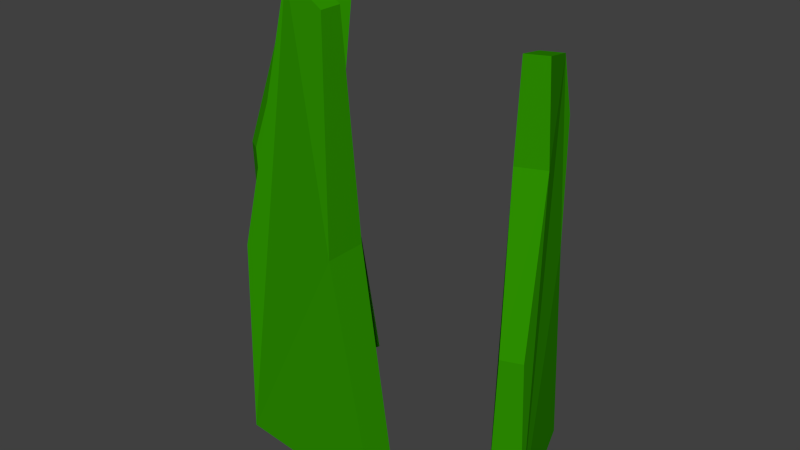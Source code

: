 # Source: grass2_lod2.blend  (saved by Blender 2.77.0; exported with 4.5.12 LTS)
import bpy
from mathutils import Matrix  # noqa: F401  (used for matrix-valued properties, if any)

bpy.ops.wm.read_factory_settings(use_empty=True)
scene = bpy.context.scene
scene.name = 'Scene'

# ---- collections
col_collection_1 = bpy.data.collections.new('Collection 1'); scene.collection.children.link(col_collection_1)

# ---- materials (node trees are filled in below, after node groups)
mat_material = bpy.data.materials.new('Material')
mat_material.alpha_threshold = 0.0
mat_material.use_transparent_shadow = False
mat_material.diffuse_color = (0.02827, 0.2957, 0.0, 1.0)
mat_material.roughness = 0.5
mat_material.specular_intensity = 0.0

# ---- material node trees

# ---- world
world_world = bpy.data.worlds.new('World'); scene.world = world_world
world_world.color = (0.05088, 0.05088, 0.05088)
world_world.use_sun_shadow = False
world_world.sun_shadow_jitter_overblur = 0.0
world_world.cycles.sampling_method = 'NONE'
world_world.cycles.sample_map_resolution = 256

# ---- meshes
me_cube_002 = bpy.data.meshes.new('Cube.002')
me_cube_002.from_pydata([(-0.443, 0.208, -0.2946), (-0.3494, 0.2138, 0.3544), (-0.443, 0.2521, -0.2946), (-0.3494, 0.244, 0.3544), (-0.2277, 0.208, -0.3187), (-0.2976, 0.2138, 0.3216), (-0.2277, 0.2521, -0.3187), (-0.2976, 0.244, 0.3216), (-0.426, 0.1999, -0.001227), (-0.426, 0.2578, -0.001227), (-0.2843, 0.2579, 0.02498), (-0.2843, 0.1998, 0.02498), (-0.1644, 0.4569, -0.3035), (-0.1345, 0.3935, 0.2658), (-0.1231, 0.4723, -0.3035), (-0.1066, 0.4051, 0.2658), (-0.0948, 0.2714, -0.3003), (-0.106, 0.3175, 0.2875), (-0.05355, 0.2868, -0.3003), (-0.07819, 0.3294, 0.2875), (-0.1463, 0.4046, 0.01532), (-0.1038, 0.4209, 0.01531), (-0.06023, 0.2843, -0.06757), (-0.08809, 0.2738, -0.06757), (-0.1467, 0.4063, 0.1872), (-0.1059, 0.4229, 0.1872), (-0.07419, 0.3341, 0.1557), (-0.1118, 0.3188, 0.1557), (-0.4402, 0.4552, -0.27), (-0.4559, 0.4314, 0.3228), (-0.415, 0.439, -0.27), (-0.4306, 0.416, 0.3228), (-0.5165, 0.33, -0.2735), (-0.488, 0.379, 0.3482), (-0.4909, 0.3145, -0.2735), (-0.4625, 0.3634, 0.3482), (-0.4527, 0.4347, -0.08082), (-0.4291, 0.4182, -0.08075), (-0.5012, 0.2998, -0.07596), (-0.5248, 0.3142, -0.07596), (-0.4658, 0.4074, 0.05447), (-0.4459, 0.3953, 0.05447), (-0.5057, 0.2971, 0.07755), (-0.5251, 0.3089, 0.07755)], [], [(8, 9, 2, 0), (10, 11, 4, 6), (5, 7, 3, 1), (7, 5, 11, 10), (1, 3, 9, 8), (20, 21, 14, 12), (22, 23, 16, 18), (17, 19, 15, 13), (26, 27, 23, 22), (24, 25, 21, 20), (13, 15, 25, 24), (19, 17, 27, 26), (36, 37, 30, 28), (38, 39, 32, 34), (33, 35, 31, 29), (42, 43, 39, 38), (40, 41, 37, 36), (29, 31, 41, 40), (40, 36, 28, 32, 39, 43, 33, 29), (35, 33, 43, 42), (30, 37, 41, 31, 35, 42, 38, 34), (14, 21, 25, 15, 19, 26, 22, 18), (24, 20, 12, 16, 23, 27, 17, 13), (2, 9, 3, 7, 10, 6), (8, 0, 4, 11, 5, 1)])
me_cube_002.materials.append(mat_material)
me_cube_002.use_remesh_preserve_volume = False
me_cube_002.use_remesh_preserve_attributes = False
me_cube_002.use_mirror_vertex_groups = False
me_cube_002.update()

# ---- objects
ob_cube = bpy.data.objects.new('Cube', me_cube_002)

# ---- transforms, parenting, visibility, modifiers, constraints
ob_cube.location = (0.3846, 0.0803, 0.08199)
ob_cube.lineart.crease_threshold = 0.0

# ---- collection membership
col_collection_1.objects.link(ob_cube)

# ---- scene / render settings (as saved in the file)
scene.frame_start = 1; scene.frame_end = 250; scene.frame_set(1)
scene.render.engine = 'BLENDER_EEVEE_NEXT'
scene.render.resolution_percentage = 50
scene.render.dither_intensity = 0.0
scene.cycles.use_denoising = False
scene.cycles.samples = 10
scene.cycles.sampling_pattern = 'TABULATED_SOBOL'
scene.cycles.light_sampling_threshold = 0.0
scene.cycles.use_adaptive_sampling = False
scene.cycles.use_light_tree = False
scene.cycles.blur_glossy = 0.0
scene.cycles.pixel_filter_type = 'GAUSSIAN'
scene.cycles.sample_clamp_indirect = 0.0
scene.view_settings.view_transform = 'Standard'
bpy.context.view_layer.update()

# ---- added for rendering (the .blend has no active camera and no usable light): camera, sun
cam_auto = bpy.data.cameras.new('AutoCamera')
cam_auto.lens = 50.0
cam_auto.sensor_width = 36.0
cam_auto.clip_end = 1000.0
ob_auto_camera = bpy.data.objects.new('AutoCamera', cam_auto)
scene.collection.objects.link(ob_auto_camera)
ob_auto_camera.location = (0.896403, -0.544907, 0.740728)
ob_auto_camera.rotation_euler = (1.09748, -7.21219e-08, 0.694738)
scene.camera = ob_auto_camera
light_auto_sun = bpy.data.lights.new('AutoSun', 'SUN')
light_auto_sun.energy = 3.0
light_auto_sun.angle = 0.0523599
ob_auto_sun = bpy.data.objects.new('AutoSun', light_auto_sun)
scene.collection.objects.link(ob_auto_sun)
ob_auto_sun.rotation_euler = (0.872665, 0.174533, 0.523599)
bpy.context.view_layer.update()
